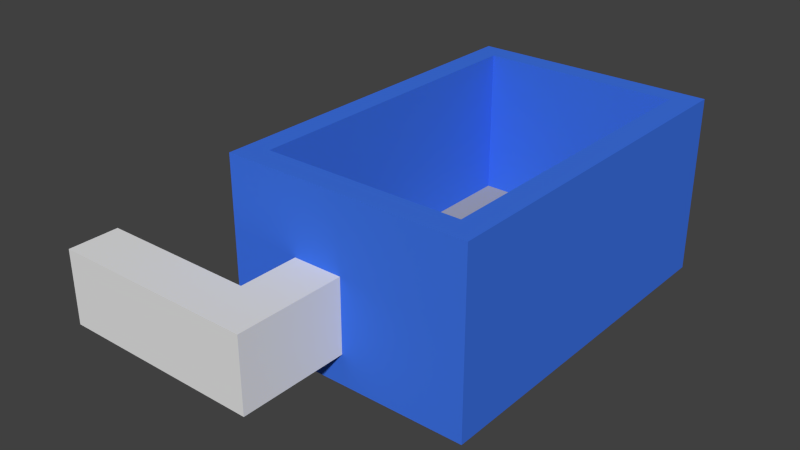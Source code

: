 # Source: mirror1.blend  (saved by Blender 2.75.0; exported with 4.5.12 LTS)
import bpy
from mathutils import Matrix  # noqa: F401  (used for matrix-valued properties, if any)

bpy.ops.wm.read_factory_settings(use_empty=True)
scene = bpy.context.scene
scene.name = 'Scene'

# ---- collections
col_collection_1 = bpy.data.collections.new('Collection 1'); scene.collection.children.link(col_collection_1)
col_collection_2 = bpy.data.collections.new('Collection 2'); scene.collection.children.link(col_collection_2)
col_collection_2.hide_render = True
col_collection_2.hide_viewport = True

# ---- materials (node trees are filled in below, after node groups)
mat_entrance = bpy.data.materials.new('Entrance')
mat_entrance.alpha_threshold = 0.0
mat_entrance.use_transparent_shadow = False
mat_entrance.diffuse_color = (0.0102, 0.8, 0.005229, 1.0)
mat_entrance.roughness = 0.5
mat_target = bpy.data.materials.new('Target')
mat_target.alpha_threshold = 0.0
mat_target.use_transparent_shadow = False
mat_target.diffuse_color = (0.8, 0.05178, 0.04293, 1.0)
mat_target.roughness = 0.5
mat_floor = bpy.data.materials.new('Floor')
mat_floor.alpha_threshold = 0.0
mat_floor.use_transparent_shadow = False
mat_floor.diffuse_color = (0.4, 0.4, 0.4, 1.0)
mat_floor.roughness = 0.5
mat_walls = bpy.data.materials.new('Walls')
mat_walls.alpha_threshold = 0.0
mat_walls.use_transparent_shadow = False
mat_walls.diffuse_color = (0.04968, 0.1728, 0.8, 1.0)
mat_walls.roughness = 0.5

# ---- material node trees

# ---- world
world_world = bpy.data.worlds.new('World'); scene.world = world_world
world_world.color = (0.05088, 0.05088, 0.05088)
world_world.use_sun_shadow = False
world_world.sun_shadow_jitter_overblur = 0.0
world_world.cycles.sampling_method = 'MANUAL'
world_world.cycles.sample_map_resolution = 256

# ---- meshes
me_cube_006 = bpy.data.meshes.new('Cube.006')
me_cube_006.from_pydata([(-11.96, -10.64, 4.998), (-11.96, -10.64, 0.714), (-11.96, -13.54, 4.998), (-11.96, -13.54, 0.714)], [], [(1, 0, 2, 3)])
_ca = me_cube_006.color_attributes.new('Col', 'BYTE_COLOR', 'CORNER')
_ca.data.foreach_set('color', [1.0, 1.0, 1.0, 1.0, 1.0, 1.0, 1.0, 1.0, 1.0, 1.0, 1.0, 1.0, 1.0, 1.0, 1.0, 1.0])
me_cube_006.use_remesh_preserve_volume = False
me_cube_006.use_remesh_preserve_attributes = False
me_cube_006.use_mirror_vertex_groups = False
me_cube_006.update()
me_cube_004 = bpy.data.meshes.new('Cube.004')
me_cube_004.from_pydata([(-0.0714, -13.54, 0.714), (-2.963, -14.14, 0.714), (-0.0714, -7.14, 0.714), (-2.963, -10.64, 4.998), (-0.0714, -13.54, 4.998), (-0.0714, -10.64, 4.998), (-2.963, -10.64, 0.714), (-2.963, -14.14, 4.998), (-0.0714, -10.64, 0.714), (-0.0714, -7.14, 4.998), (-2.963, -7.14, 4.998), (-2.963, -7.14, 0.714), (-2.963, -10.64, 4.998), (-2.963, -10.64, 0.714), (-2.963, -14.14, 4.998), (-2.963, -14.14, 0.714), (-11.96, -10.64, 4.998), (-11.96, -10.64, 0.714), (-11.96, -13.54, 4.998), (-11.96, -13.54, 0.714)], [(7, 14), (1, 15)], [(8, 17, 19, 0), (5, 4, 18, 16), (11, 10, 3, 6), (10, 9, 5, 3), (2, 11, 6, 8), (13, 12, 16, 17), (8, 0, 4, 5), (2, 8, 5, 9), (6, 3, 12, 13), (0, 19, 18, 4)])
_ca = me_cube_004.color_attributes.new('Col', 'BYTE_COLOR', 'CORNER')
_ca.data.foreach_set('color', [1.0, 1.0, 1.0, 1.0, 1.0, 1.0, 1.0, 1.0, 1.0, 1.0, 1.0, 1.0, 1.0, 1.0, 1.0, 1.0, 1.0, 1.0, 1.0, 1.0, 1.0, 1.0, 1.0, 1.0, 1.0, 1.0, 1.0, 1.0, 1.0, 1.0, 1.0, 1.0, 1.0, 1.0, 1.0, 1.0, 1.0, 1.0, 1.0, 1.0, 1.0, 1.0, 1.0, 1.0, 1.0, 1.0, 1.0, 1.0, 1.0, 1.0, 1.0, 1.0, 1.0, 1.0, 1.0, 1.0, 1.0, 1.0, 1.0, 1.0, 1.0, 1.0, 1.0, 1.0, 1.0, 1.0, 1.0, 1.0, 1.0, 1.0, 1.0, 1.0, 1.0, 1.0, 1.0, 1.0, 1.0, 1.0, 1.0, 1.0, 1.0, 1.0, 1.0, 1.0, 1.0, 1.0, 1.0, 1.0, 1.0, 1.0, 1.0, 1.0, 1.0, 1.0, 1.0, 1.0, 1.0, 1.0, 1.0, 1.0, 1.0, 1.0, 1.0, 1.0, 1.0, 1.0, 1.0, 1.0, 1.0, 1.0, 1.0, 1.0, 1.0, 1.0, 1.0, 1.0, 1.0, 1.0, 1.0, 1.0, 1.0, 1.0, 1.0, 1.0, 1.0, 1.0, 1.0, 1.0, 1.0, 1.0, 1.0, 1.0, 1.0, 1.0, 1.0, 1.0, 1.0, 1.0, 1.0, 1.0, 1.0, 1.0, 1.0, 1.0, 1.0, 1.0, 1.0, 1.0, 1.0, 1.0, 1.0, 1.0, 1.0, 1.0, 1.0, 1.0, 1.0, 1.0, 1.0, 1.0])
me_cube_004.use_remesh_preserve_volume = False
me_cube_004.use_remesh_preserve_attributes = False
me_cube_004.use_mirror_vertex_groups = False
me_cube_004.update()
me_cube_008 = bpy.data.meshes.new('Cube.008')
me_cube_008.from_pydata([(3.977, 2.963, 3.513), (3.399, 2.963, 3.513), (5.134, 2.963, 3.513), (4.555, 2.963, 3.513), (3.977, 2.963, 1.533), (4.555, 2.963, 1.533), (4.266, 2.963, 4.381), (3.977, 2.863, 1.533), (3.977, 2.863, 3.513), (4.555, 2.863, 1.533), (4.555, 2.863, 3.513), (3.399, 2.863, 3.513), (4.266, 2.863, 4.381), (5.134, 2.863, 3.513), (5.712, 5.855, 4.998), (5.712, 2.963, 4.998), (2.82, 5.855, 4.998), (2.82, 2.963, 4.998), (-0.0714, -12.71, 0.714), (-2.963, -12.71, 0.714), (-0.0714, -12.71, 4.998), (-2.963, -12.71, 4.998), (-0.0714, -14.14, 0.714), (-0.0714, -14.14, 4.998), (-2.963, -14.14, 4.998), (-2.963, -14.14, 0.714)], [], [(4, 0, 1, 6, 2, 3, 5), (7, 9, 10, 13, 12, 11, 8), (5, 3, 10, 9), (2, 6, 12, 13), (1, 0, 8, 11), (4, 5, 9, 7), (0, 4, 7, 8), (3, 2, 13, 10), (6, 1, 11, 12), (14, 16, 17), (15, 14, 17), (21, 20, 24), (21, 24, 25), (20, 23, 24), (18, 22, 23), (19, 21, 25), (20, 18, 23)])
_ca = me_cube_008.color_attributes.new('Col', 'BYTE_COLOR', 'CORNER')
_ca.data.foreach_set('color', [0.9911, 0.9911, 0.9911, 0.9961, 0.9911, 0.9911, 0.9911, 0.9961, 0.9911, 0.9911, 0.9911, 0.9961, 0.9911, 0.9911, 0.9911, 0.9961, 1.0, 1.0, 1.0, 1.0, 1.0, 1.0, 1.0, 1.0, 1.0, 1.0, 1.0, 1.0, 0.9911, 0.9911, 0.9911, 0.9961, 1.0, 1.0, 1.0, 1.0, 1.0, 1.0, 1.0, 1.0, 1.0, 1.0, 1.0, 1.0, 0.9911, 0.9911, 0.9911, 0.9961, 0.9911, 0.9911, 0.9911, 0.9961, 0.9911, 0.9911, 0.9911, 0.9961, 1.0, 1.0, 1.0, 1.0, 1.0, 1.0, 1.0, 1.0, 1.0, 1.0, 1.0, 1.0, 1.0, 1.0, 1.0, 1.0, 1.0, 1.0, 1.0, 1.0, 0.9911, 0.9911, 0.9911, 0.9961, 0.9911, 0.9911, 0.9911, 0.9961, 1.0, 1.0, 1.0, 1.0, 0.9911, 0.9911, 0.9911, 0.9961, 0.9911, 0.9911, 0.9911, 0.9961, 0.9911, 0.9911, 0.9911, 0.9961, 0.9911, 0.9911, 0.9911, 0.9961, 0.9911, 0.9911, 0.9911, 0.9961, 1.0, 1.0, 1.0, 1.0, 1.0, 1.0, 1.0, 1.0, 0.9911, 0.9911, 0.9911, 0.9961, 0.9911, 0.9911, 0.9911, 0.9961, 0.9911, 0.9911, 0.9911, 0.9961, 0.9911, 0.9911, 0.9911, 0.9961, 0.9911, 0.9911, 0.9911, 0.9961, 1.0, 1.0, 1.0, 1.0, 1.0, 1.0, 1.0, 1.0, 1.0, 1.0, 1.0, 1.0, 1.0, 1.0, 1.0, 1.0, 0.9911, 0.9911, 0.9911, 0.9961, 0.9911, 0.9911, 0.9911, 0.9961, 0.9911, 0.9911, 0.9911, 0.9961, 0.9911, 0.9911, 0.9911, 0.9961, 1.0, 1.0, 1.0, 1.0, 1.0, 1.0, 1.0, 1.0, 1.0, 1.0, 1.0, 1.0, 1.0, 1.0, 1.0, 1.0, 1.0, 1.0, 1.0, 1.0, 1.0, 1.0, 1.0, 1.0, 1.0, 1.0, 1.0, 1.0, 1.0, 1.0, 1.0, 1.0, 1.0, 1.0, 1.0, 1.0, 1.0, 1.0, 1.0, 1.0, 1.0, 1.0, 1.0, 1.0, 1.0, 1.0, 1.0, 1.0, 1.0, 1.0, 1.0, 1.0, 1.0, 1.0, 1.0, 1.0, 1.0, 1.0, 1.0, 1.0, 1.0, 1.0, 1.0, 1.0, 1.0, 1.0, 1.0, 1.0, 1.0, 1.0, 1.0, 1.0, 1.0, 1.0, 1.0, 1.0, 1.0, 1.0, 1.0, 1.0, 1.0, 1.0, 1.0, 1.0, 1.0, 1.0, 1.0, 1.0, 1.0, 1.0, 1.0, 1.0, 1.0, 1.0, 1.0, 1.0])
me_cube_008.materials.append(mat_entrance)
me_cube_008.use_remesh_preserve_volume = False
me_cube_008.use_remesh_preserve_attributes = False
me_cube_008.use_mirror_vertex_groups = False
me_cube_008.update()
me_cube_005 = bpy.data.meshes.new('Cube.005')
me_cube_005.from_pydata([(5.712, 2.963, 0.714), (2.82, 5.855, 0.714), (2.82, 2.963, 0.714), (5.712, 2.963, 4.998), (2.82, 5.855, 4.998), (2.82, 2.963, 4.998)], [], [(2, 5, 4), (0, 3, 5), (2, 0, 5), (1, 2, 4)])
_ca = me_cube_005.color_attributes.new('Col', 'BYTE_COLOR', 'CORNER')
_ca.data.foreach_set('color', [1.0, 1.0, 1.0, 1.0, 1.0, 1.0, 1.0, 1.0, 1.0, 1.0, 1.0, 1.0, 1.0, 1.0, 1.0, 1.0, 1.0, 1.0, 1.0, 1.0, 1.0, 1.0, 1.0, 1.0, 1.0, 1.0, 1.0, 1.0, 1.0, 1.0, 1.0, 1.0, 1.0, 1.0, 1.0, 1.0, 1.0, 1.0, 1.0, 1.0, 1.0, 1.0, 1.0, 1.0, 1.0, 1.0, 1.0, 1.0])
me_cube_005.materials.append(mat_target)
me_cube_005.use_remesh_preserve_volume = False
me_cube_005.use_remesh_preserve_attributes = False
me_cube_005.use_mirror_vertex_groups = False
me_cube_005.update()
me_cube_002 = bpy.data.meshes.new('Cube.002')
me_cube_002.from_pydata([(-0.0714, -5.712, 0.714), (-2.963, -5.712, 0.714), (-0.0714, -7.14, 0.714), (-2.963, -7.14, 0.714), (2.82, 12.85, 0.714), (-5.855, 12.85, 0.714), (-5.855, 9.963, 0.714), (2.82, 9.963, 0.714), (5.712, 9.963, 0.714), (5.712, -5.712, 0.714), (-5.855, 9.963, 0.714), (-5.855, -5.712, 0.714)], [], [(1, 3, 2), (0, 1, 2), (8, 10, 11), (4, 5, 6), (9, 8, 11), (7, 4, 6)])
_ca = me_cube_002.color_attributes.new('Col', 'BYTE_COLOR', 'CORNER')
_ca.data.foreach_set('color', [1.0, 1.0, 1.0, 1.0, 1.0, 1.0, 1.0, 1.0, 1.0, 1.0, 1.0, 1.0, 1.0, 1.0, 1.0, 1.0, 1.0, 1.0, 1.0, 1.0, 1.0, 1.0, 1.0, 1.0, 1.0, 1.0, 1.0, 1.0, 1.0, 1.0, 1.0, 1.0, 1.0, 1.0, 1.0, 1.0, 1.0, 1.0, 1.0, 1.0, 1.0, 1.0, 1.0, 1.0, 1.0, 1.0, 1.0, 1.0, 1.0, 1.0, 1.0, 1.0, 1.0, 1.0, 1.0, 1.0, 1.0, 1.0, 1.0, 1.0, 1.0, 1.0, 1.0, 1.0, 1.0, 1.0, 1.0, 1.0, 1.0, 1.0, 1.0, 1.0])
me_cube_002.materials.append(mat_floor)
me_cube_002.use_remesh_preserve_volume = False
me_cube_002.use_remesh_preserve_attributes = False
me_cube_002.use_mirror_vertex_groups = False
me_cube_002.update()
me_cube_001 = bpy.data.meshes.new('Cube.001')
me_cube_001.from_pydata([(-7.14, -7.14, -1.071), (-7.14, 14.14, -1.071), (7.14, -7.14, -1.071), (7.14, 14.14, -1.071), (5.712, -5.712, 0.714), (-5.855, -5.712, 0.714), (-5.855, 12.85, 0.714), (5.712, 9.963, 0.714), (2.82, 12.85, 0.714), (5.712, 12.85, 4.998), (5.712, 9.963, 4.998), (2.82, 12.85, 4.998), (-7.14, 14.14, 9.282), (7.14, 14.14, 9.282), (7.14, -7.14, 9.282), (-7.14, -7.14, 9.282), (-5.855, -5.712, 9.282), (-5.855, 12.85, 9.282), (5.712, -5.712, 9.282), (5.712, 12.85, 9.282), (-0.0714, -5.712, 0.714), (-2.963, -5.712, 0.714), (-0.0714, -5.712, 4.998), (-2.963, -5.712, 4.998), (-0.0714, -7.14, 0.714), (-0.0714, -7.14, 4.998), (-2.963, -7.14, 4.998), (-2.963, -7.14, 0.714)], [], [(0, 24, 27), (11, 9, 19), (0, 2, 24), (16, 5, 17), (6, 8, 11), (10, 7, 4), (3, 13, 14), (22, 4, 20), (0, 15, 12), (2, 14, 25), (2, 3, 14), (26, 0, 27), (12, 13, 1), (13, 3, 1), (17, 11, 19), (0, 26, 15), (16, 22, 23), (11, 17, 6), (14, 13, 18), (25, 14, 15), (16, 17, 12), (18, 19, 10), (5, 6, 17), (23, 5, 16), (19, 9, 10), (10, 4, 18), (12, 15, 16), (17, 19, 12), (15, 18, 16), (19, 13, 12), (15, 14, 18), (22, 16, 18), (13, 19, 18), (1, 0, 12), (18, 4, 22), (23, 21, 5), (26, 25, 15), (24, 2, 25)])
_ca = me_cube_001.color_attributes.new('Col', 'BYTE_COLOR', 'CORNER')
_ca.data.foreach_set('color', [1.0, 1.0, 1.0, 1.0, 1.0, 1.0, 1.0, 1.0, 1.0, 1.0, 1.0, 1.0, 1.0, 1.0, 1.0, 1.0, 1.0, 1.0, 1.0, 1.0, 1.0, 1.0, 1.0, 1.0, 1.0, 1.0, 1.0, 1.0, 1.0, 1.0, 1.0, 1.0, 1.0, 1.0, 1.0, 1.0, 1.0, 1.0, 1.0, 1.0, 1.0, 1.0, 1.0, 1.0, 1.0, 1.0, 1.0, 1.0, 1.0, 1.0, 1.0, 1.0, 1.0, 1.0, 1.0, 1.0, 1.0, 1.0, 1.0, 1.0, 1.0, 1.0, 1.0, 1.0, 1.0, 1.0, 1.0, 1.0, 1.0, 1.0, 1.0, 1.0, 1.0, 1.0, 1.0, 1.0, 1.0, 1.0, 1.0, 1.0, 1.0, 1.0, 1.0, 1.0, 1.0, 1.0, 1.0, 1.0, 1.0, 1.0, 1.0, 1.0, 1.0, 1.0, 1.0, 1.0, 1.0, 1.0, 1.0, 1.0, 1.0, 1.0, 1.0, 1.0, 1.0, 1.0, 1.0, 1.0, 1.0, 1.0, 1.0, 1.0, 1.0, 1.0, 1.0, 1.0, 1.0, 1.0, 1.0, 1.0, 1.0, 1.0, 1.0, 1.0, 1.0, 1.0, 1.0, 1.0, 1.0, 1.0, 1.0, 1.0, 1.0, 1.0, 1.0, 1.0, 1.0, 1.0, 1.0, 1.0, 1.0, 1.0, 1.0, 1.0, 1.0, 1.0, 1.0, 1.0, 1.0, 1.0, 1.0, 1.0, 1.0, 1.0, 1.0, 1.0, 1.0, 1.0, 1.0, 1.0, 1.0, 1.0, 1.0, 1.0, 1.0, 1.0, 1.0, 1.0, 1.0, 1.0, 1.0, 1.0, 1.0, 1.0, 1.0, 1.0, 1.0, 1.0, 1.0, 1.0, 1.0, 1.0, 1.0, 1.0, 1.0, 1.0, 1.0, 1.0, 1.0, 1.0, 1.0, 1.0, 1.0, 1.0, 1.0, 1.0, 1.0, 1.0, 1.0, 1.0, 1.0, 1.0, 1.0, 1.0, 1.0, 1.0, 1.0, 1.0, 1.0, 1.0, 1.0, 1.0, 1.0, 1.0, 1.0, 1.0, 1.0, 1.0, 1.0, 1.0, 1.0, 1.0, 1.0, 1.0, 1.0, 1.0, 1.0, 1.0, 1.0, 1.0, 1.0, 1.0, 1.0, 1.0, 1.0, 1.0, 1.0, 1.0, 1.0, 1.0, 1.0, 1.0, 1.0, 1.0, 1.0, 1.0, 1.0, 1.0, 1.0, 1.0, 1.0, 1.0, 1.0, 1.0, 1.0, 1.0, 1.0, 1.0, 1.0, 1.0, 1.0, 1.0, 1.0, 1.0, 1.0, 1.0, 1.0, 1.0, 1.0, 1.0, 1.0, 1.0, 1.0, 1.0, 1.0, 1.0, 1.0, 1.0, 1.0, 1.0, 1.0, 1.0, 1.0, 1.0, 1.0, 1.0, 1.0, 1.0, 1.0, 1.0, 1.0, 1.0, 1.0, 1.0, 1.0, 1.0, 1.0, 1.0, 1.0, 1.0, 1.0, 1.0, 1.0, 1.0, 1.0, 1.0, 1.0, 1.0, 1.0, 1.0, 1.0, 1.0, 1.0, 1.0, 1.0, 1.0, 1.0, 1.0, 1.0, 1.0, 1.0, 1.0, 1.0, 1.0, 1.0, 1.0, 1.0, 1.0, 1.0, 1.0, 1.0, 1.0, 1.0, 1.0, 1.0, 1.0, 1.0, 1.0, 1.0, 1.0, 1.0, 1.0, 1.0, 1.0, 1.0, 1.0, 1.0, 1.0, 1.0, 1.0, 1.0, 1.0, 1.0, 1.0, 1.0, 1.0, 1.0, 1.0, 1.0, 1.0, 1.0, 1.0, 1.0, 1.0, 1.0, 1.0, 1.0, 1.0, 1.0, 1.0, 1.0, 1.0, 1.0, 1.0, 1.0, 1.0, 1.0, 1.0, 1.0, 1.0, 1.0, 1.0, 1.0, 1.0, 1.0, 1.0, 1.0, 1.0, 1.0, 1.0, 1.0, 1.0, 1.0, 1.0, 1.0, 1.0, 1.0, 1.0, 1.0, 1.0, 1.0, 1.0, 1.0, 1.0, 1.0, 1.0, 1.0, 1.0, 1.0, 1.0, 1.0, 1.0, 1.0, 1.0, 1.0, 1.0, 1.0, 1.0, 1.0, 1.0, 1.0, 1.0, 1.0, 1.0, 1.0, 1.0, 1.0, 1.0, 1.0, 1.0, 1.0, 1.0, 1.0, 1.0, 1.0, 1.0, 1.0, 1.0, 1.0, 1.0, 1.0, 1.0, 1.0, 1.0, 1.0, 1.0, 1.0, 1.0, 1.0, 1.0, 1.0, 1.0, 1.0, 1.0, 1.0, 1.0])
me_cube_001.materials.append(mat_walls)
me_cube_001.use_remesh_preserve_volume = False
me_cube_001.use_remesh_preserve_attributes = False
me_cube_001.use_mirror_vertex_groups = False
me_cube_001.update()
me_cube_003 = bpy.data.meshes.new('Cube.003')
me_cube_003.from_pydata([(-0.6605, 5.855, 0.714), (-0.6605, 2.963, 0.714), (2.82, 5.855, 0.714), (2.82, 2.963, 0.714), (0.2071, 5.855, 1.571), (-0.6605, 5.855, 1.571), (0.2071, 2.963, 1.571), (-0.6605, 2.963, 1.571), (1.075, 5.855, 2.428), (0.2071, 5.855, 2.428), (1.075, 2.963, 2.428), (0.2071, 2.963, 2.428), (1.942, 5.855, 3.284), (1.075, 5.855, 3.284), (1.942, 2.963, 3.284), (1.075, 2.963, 3.284), (2.82, 5.855, 4.141), (1.942, 5.855, 4.141), (2.82, 2.963, 4.141), (1.942, 2.963, 4.141)], [], [(1, 3, 6), (10, 6, 3), (10, 15, 13), (8, 9, 11), (6, 11, 9), (4, 2, 0), (12, 2, 8), (16, 17, 19), (14, 19, 17), (7, 1, 6), (14, 15, 10), (18, 19, 14), (14, 3, 18), (4, 5, 7), (10, 11, 6), (3, 14, 10), (0, 1, 5), (14, 12, 15), (6, 4, 7), (12, 14, 17), (18, 16, 19), (8, 13, 12), (4, 9, 8), (12, 13, 15), (5, 4, 0), (12, 17, 16), (2, 4, 8), (2, 12, 16), (4, 6, 9), (10, 8, 11), (8, 10, 13), (1, 7, 5)])
me_cube_003.materials.append(mat_target)
me_cube_003.use_remesh_preserve_volume = False
me_cube_003.use_remesh_preserve_attributes = False
me_cube_003.use_mirror_vertex_groups = False
me_cube_003.update()

# ---- objects
ob_trigger = bpy.data.objects.new('Trigger', me_cube_006)
ob_hallway = bpy.data.objects.new('Hallway', me_cube_004)
ob_highlights = bpy.data.objects.new('Highlights', me_cube_008)
ob_platform = bpy.data.objects.new('Platform', me_cube_005)
ob_floor = bpy.data.objects.new('Floor', me_cube_002)
ob_walls = bpy.data.objects.new('Walls', me_cube_001)
ob_stairs = bpy.data.objects.new('Stairs', me_cube_003)

# ---- transforms, parenting, visibility, modifiers, constraints
ob_trigger.location = (6.5, 7.9, -0.714)
ob_trigger.lineart.crease_threshold = 0.0
ob_hallway.location = (1.5, 7.9, -0.714)
ob_hallway.lineart.crease_threshold = 0.0
ob_highlights.location = (1.5, 14.9, -0.714)
ob_highlights.lineart.crease_threshold = 0.0
ob_platform.location = (1.5, 14.9, -0.714)
ob_platform.lineart.crease_threshold = 0.0
ob_floor.location = (1.5, 7.9, -0.714)
ob_floor.lineart.crease_threshold = 0.0
ob_walls.location = (1.5, 7.9, -0.714)
ob_walls.lineart.crease_threshold = 0.0
ob_stairs.location = (1.5, 14.9, -0.714)
ob_stairs.lineart.crease_threshold = 0.0

# ---- collection membership
col_collection_1.objects.link(ob_trigger)
col_collection_1.objects.link(ob_hallway)
col_collection_1.objects.link(ob_highlights)
col_collection_1.objects.link(ob_platform)
col_collection_1.objects.link(ob_floor)
col_collection_1.objects.link(ob_walls)
col_collection_2.objects.link(ob_stairs)
def _layer_coll(name, lc=None):
    lc = lc or bpy.context.view_layer.layer_collection
    for c in lc.children:
        if c.name == name: return c
        r = _layer_coll(name, c)
        if r: return r
_layer_coll('Collection 2').indirect_only = True

# ---- scene / render settings (as saved in the file)
scene.frame_start = 1; scene.frame_end = 250; scene.frame_set(1)
scene.render.engine = 'BLENDER_EEVEE_NEXT'
scene.render.resolution_percentage = 50
scene.render.dither_intensity = 0.0
scene.cycles.use_denoising = False
scene.cycles.samples = 10
scene.cycles.sampling_pattern = 'TABULATED_SOBOL'
scene.cycles.light_sampling_threshold = 0.0
scene.cycles.use_adaptive_sampling = False
scene.cycles.use_light_tree = False
scene.cycles.blur_glossy = 0.0
scene.cycles.pixel_filter_type = 'GAUSSIAN'
scene.cycles.sample_clamp_indirect = 0.0
scene.view_settings.view_transform = 'Standard'
bpy.context.view_layer.update()

# ---- added for rendering (the .blend has no active camera and no usable light): camera, sun
cam_auto = bpy.data.cameras.new('AutoCamera')
cam_auto.lens = 50.0
cam_auto.sensor_width = 36.0
cam_auto.clip_end = 1000.0
ob_auto_camera = bpy.data.objects.new('AutoCamera', cam_auto)
scene.collection.objects.link(ob_auto_camera)
ob_auto_camera.location = (32.085, -31.6959, 29.7888)
ob_auto_camera.rotation_euler = (1.09748, -7.21219e-08, 0.694738)
scene.camera = ob_auto_camera
light_auto_sun = bpy.data.lights.new('AutoSun', 'SUN')
light_auto_sun.energy = 3.0
light_auto_sun.angle = 0.0523599
ob_auto_sun = bpy.data.objects.new('AutoSun', light_auto_sun)
scene.collection.objects.link(ob_auto_sun)
ob_auto_sun.rotation_euler = (0.872665, 0.174533, 0.523599)
bpy.context.view_layer.update()
